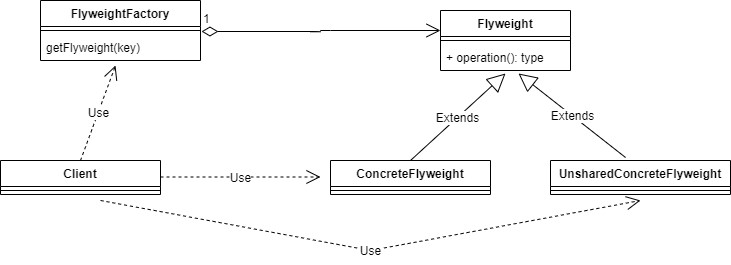

The diagram above was exported from draw.io. Its source (the exported page's mxGraphModel, read from the mxfile embedded in the PNG):
<mxGraphModel dx="1018" dy="614" grid="1" gridSize="10" guides="1" tooltips="1" connect="1" arrows="1" fold="1" page="1" pageScale="1" pageWidth="3300" pageHeight="4681" math="0" shadow="0">
  <root>
    <mxCell id="0" />
    <mxCell id="1" parent="0" />
    <mxCell id="R9gxkBx3EM2LMZsJCEF2-4" value="FlyweightFactory" style="swimlane;fontStyle=1;align=center;verticalAlign=top;childLayout=stackLayout;horizontal=1;startSize=26;horizontalStack=0;resizeParent=1;resizeParentMax=0;resizeLast=0;collapsible=1;marginBottom=0;" vertex="1" parent="1">
      <mxGeometry x="130" y="180" width="160" height="60" as="geometry" />
    </mxCell>
    <mxCell id="R9gxkBx3EM2LMZsJCEF2-6" value="" style="line;strokeWidth=1;fillColor=none;align=left;verticalAlign=middle;spacingTop=-1;spacingLeft=3;spacingRight=3;rotatable=0;labelPosition=right;points=[];portConstraint=eastwest;" vertex="1" parent="R9gxkBx3EM2LMZsJCEF2-4">
      <mxGeometry y="26" width="160" height="8" as="geometry" />
    </mxCell>
    <mxCell id="R9gxkBx3EM2LMZsJCEF2-7" value="getFlyweight(key)" style="text;strokeColor=none;fillColor=none;align=left;verticalAlign=top;spacingLeft=4;spacingRight=4;overflow=hidden;rotatable=0;points=[[0,0.5],[1,0.5]];portConstraint=eastwest;" vertex="1" parent="R9gxkBx3EM2LMZsJCEF2-4">
      <mxGeometry y="34" width="160" height="26" as="geometry" />
    </mxCell>
    <mxCell id="R9gxkBx3EM2LMZsJCEF2-8" value="Flyweight" style="swimlane;fontStyle=1;align=center;verticalAlign=top;childLayout=stackLayout;horizontal=1;startSize=26;horizontalStack=0;resizeParent=1;resizeParentMax=0;resizeLast=0;collapsible=1;marginBottom=0;" vertex="1" parent="1">
      <mxGeometry x="530" y="190" width="130" height="60" as="geometry" />
    </mxCell>
    <mxCell id="R9gxkBx3EM2LMZsJCEF2-10" value="" style="line;strokeWidth=1;fillColor=none;align=left;verticalAlign=middle;spacingTop=-1;spacingLeft=3;spacingRight=3;rotatable=0;labelPosition=right;points=[];portConstraint=eastwest;" vertex="1" parent="R9gxkBx3EM2LMZsJCEF2-8">
      <mxGeometry y="26" width="130" height="8" as="geometry" />
    </mxCell>
    <mxCell id="R9gxkBx3EM2LMZsJCEF2-11" value="+ operation(): type" style="text;strokeColor=none;fillColor=none;align=left;verticalAlign=top;spacingLeft=4;spacingRight=4;overflow=hidden;rotatable=0;points=[[0,0.5],[1,0.5]];portConstraint=eastwest;" vertex="1" parent="R9gxkBx3EM2LMZsJCEF2-8">
      <mxGeometry y="34" width="130" height="26" as="geometry" />
    </mxCell>
    <mxCell id="R9gxkBx3EM2LMZsJCEF2-13" value="1" style="endArrow=open;html=1;endSize=12;startArrow=diamondThin;startSize=14;startFill=0;edgeStyle=orthogonalEdgeStyle;align=left;verticalAlign=bottom;exitX=1.006;exitY=0.625;exitDx=0;exitDy=0;exitPerimeter=0;" edge="1" parent="1" source="R9gxkBx3EM2LMZsJCEF2-6">
      <mxGeometry x="-1" y="3" relative="1" as="geometry">
        <mxPoint x="300" y="210" as="sourcePoint" />
        <mxPoint x="530" y="210" as="targetPoint" />
      </mxGeometry>
    </mxCell>
    <mxCell id="R9gxkBx3EM2LMZsJCEF2-14" value="ConcreteFlyweight" style="swimlane;fontStyle=1;align=center;verticalAlign=top;childLayout=stackLayout;horizontal=1;startSize=26;horizontalStack=0;resizeParent=1;resizeParentMax=0;resizeLast=0;collapsible=1;marginBottom=0;" vertex="1" parent="1">
      <mxGeometry x="420" y="340" width="160" height="34" as="geometry" />
    </mxCell>
    <mxCell id="R9gxkBx3EM2LMZsJCEF2-16" value="" style="line;strokeWidth=1;fillColor=none;align=left;verticalAlign=middle;spacingTop=-1;spacingLeft=3;spacingRight=3;rotatable=0;labelPosition=right;points=[];portConstraint=eastwest;" vertex="1" parent="R9gxkBx3EM2LMZsJCEF2-14">
      <mxGeometry y="26" width="160" height="8" as="geometry" />
    </mxCell>
    <mxCell id="R9gxkBx3EM2LMZsJCEF2-18" value="UnsharedConcreteFlyweight" style="swimlane;fontStyle=1;align=center;verticalAlign=top;childLayout=stackLayout;horizontal=1;startSize=26;horizontalStack=0;resizeParent=1;resizeParentMax=0;resizeLast=0;collapsible=1;marginBottom=0;" vertex="1" parent="1">
      <mxGeometry x="640" y="340" width="180" height="34" as="geometry" />
    </mxCell>
    <mxCell id="R9gxkBx3EM2LMZsJCEF2-19" value="" style="line;strokeWidth=1;fillColor=none;align=left;verticalAlign=middle;spacingTop=-1;spacingLeft=3;spacingRight=3;rotatable=0;labelPosition=right;points=[];portConstraint=eastwest;" vertex="1" parent="R9gxkBx3EM2LMZsJCEF2-18">
      <mxGeometry y="26" width="180" height="8" as="geometry" />
    </mxCell>
    <mxCell id="R9gxkBx3EM2LMZsJCEF2-20" value="Extends" style="endArrow=block;endSize=16;endFill=0;html=1;entryX=0.5;entryY=1.115;entryDx=0;entryDy=0;entryPerimeter=0;exitX=0.5;exitY=0;exitDx=0;exitDy=0;" edge="1" parent="1" source="R9gxkBx3EM2LMZsJCEF2-14" target="R9gxkBx3EM2LMZsJCEF2-11">
      <mxGeometry width="160" relative="1" as="geometry">
        <mxPoint x="490" y="290" as="sourcePoint" />
        <mxPoint x="640" y="320" as="targetPoint" />
      </mxGeometry>
    </mxCell>
    <mxCell id="R9gxkBx3EM2LMZsJCEF2-21" value="Extends" style="endArrow=block;endSize=16;endFill=0;html=1;entryX=0.6;entryY=1.115;entryDx=0;entryDy=0;entryPerimeter=0;exitX=0.417;exitY=-0.088;exitDx=0;exitDy=0;exitPerimeter=0;" edge="1" parent="1" source="R9gxkBx3EM2LMZsJCEF2-18" target="R9gxkBx3EM2LMZsJCEF2-11">
      <mxGeometry width="160" relative="1" as="geometry">
        <mxPoint x="510" y="340" as="sourcePoint" />
        <mxPoint x="605" y="262.99" as="targetPoint" />
      </mxGeometry>
    </mxCell>
    <mxCell id="R9gxkBx3EM2LMZsJCEF2-22" value="Client" style="swimlane;fontStyle=1;align=center;verticalAlign=top;childLayout=stackLayout;horizontal=1;startSize=26;horizontalStack=0;resizeParent=1;resizeParentMax=0;resizeLast=0;collapsible=1;marginBottom=0;" vertex="1" parent="1">
      <mxGeometry x="90" y="340" width="160" height="34" as="geometry" />
    </mxCell>
    <mxCell id="R9gxkBx3EM2LMZsJCEF2-24" value="" style="line;strokeWidth=1;fillColor=none;align=left;verticalAlign=middle;spacingTop=-1;spacingLeft=3;spacingRight=3;rotatable=0;labelPosition=right;points=[];portConstraint=eastwest;" vertex="1" parent="R9gxkBx3EM2LMZsJCEF2-22">
      <mxGeometry y="26" width="160" height="8" as="geometry" />
    </mxCell>
    <mxCell id="R9gxkBx3EM2LMZsJCEF2-26" value="Use" style="endArrow=open;endSize=12;dashed=1;html=1;" edge="1" parent="1">
      <mxGeometry width="160" relative="1" as="geometry">
        <mxPoint x="250" y="356.5" as="sourcePoint" />
        <mxPoint x="410" y="356.5" as="targetPoint" />
      </mxGeometry>
    </mxCell>
    <mxCell id="R9gxkBx3EM2LMZsJCEF2-28" value="Use" style="endArrow=open;endSize=12;dashed=1;html=1;" edge="1" parent="1">
      <mxGeometry width="160" relative="1" as="geometry">
        <mxPoint x="190" y="380" as="sourcePoint" />
        <mxPoint x="730" y="380" as="targetPoint" />
        <Array as="points">
          <mxPoint x="460" y="430" />
        </Array>
      </mxGeometry>
    </mxCell>
    <mxCell id="R9gxkBx3EM2LMZsJCEF2-29" value="Use" style="endArrow=open;endSize=12;dashed=1;html=1;entryX=0.469;entryY=1.192;entryDx=0;entryDy=0;entryPerimeter=0;exitX=0.5;exitY=0;exitDx=0;exitDy=0;" edge="1" parent="1" source="R9gxkBx3EM2LMZsJCEF2-22" target="R9gxkBx3EM2LMZsJCEF2-7">
      <mxGeometry width="160" relative="1" as="geometry">
        <mxPoint x="110" y="290" as="sourcePoint" />
        <mxPoint x="270" y="290" as="targetPoint" />
      </mxGeometry>
    </mxCell>
  </root>
</mxGraphModel>